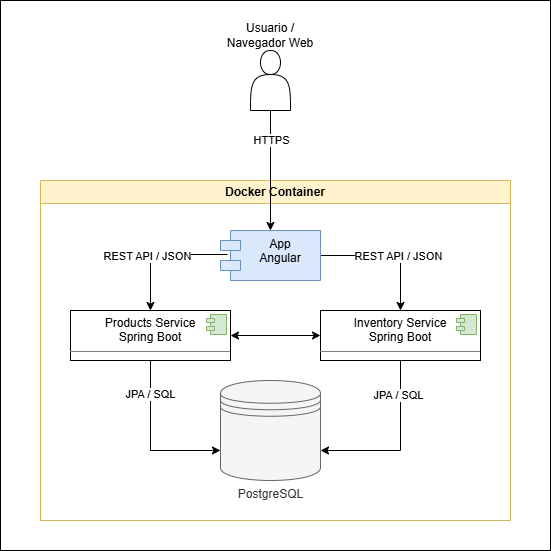

The diagram above was exported from draw.io. Its source (the exported page's mxGraphModel, read from the mxfile embedded in the PNG):
<mxGraphModel dx="1028" dy="612" grid="1" gridSize="10" guides="1" tooltips="1" connect="1" arrows="1" fold="1" page="1" pageScale="1" pageWidth="1169" pageHeight="827" math="0" shadow="0">
  <root>
    <mxCell id="0" />
    <mxCell id="1" parent="0" />
    <mxCell id="rup40rq6IR0TbMBA-KFH-26" value="" style="rounded=0;whiteSpace=wrap;html=1;" vertex="1" parent="1">
      <mxGeometry x="260" y="90" width="550" height="550" as="geometry" />
    </mxCell>
    <mxCell id="rup40rq6IR0TbMBA-KFH-1" value="Docker Container" style="swimlane;whiteSpace=wrap;html=1;fillColor=#fff2cc;strokeColor=#d6b656;" vertex="1" parent="1">
      <mxGeometry x="300" y="270" width="470" height="340" as="geometry" />
    </mxCell>
    <mxCell id="rup40rq6IR0TbMBA-KFH-11" style="edgeStyle=orthogonalEdgeStyle;rounded=0;orthogonalLoop=1;jettySize=auto;html=1;entryX=0.5;entryY=0;entryDx=0;entryDy=0;exitX=1;exitY=0.5;exitDx=0;exitDy=0;" edge="1" parent="rup40rq6IR0TbMBA-KFH-1" source="rup40rq6IR0TbMBA-KFH-4" target="rup40rq6IR0TbMBA-KFH-9">
      <mxGeometry relative="1" as="geometry" />
    </mxCell>
    <mxCell id="rup40rq6IR0TbMBA-KFH-14" value="REST API / JSON" style="edgeLabel;html=1;align=center;verticalAlign=middle;resizable=0;points=[];" vertex="1" connectable="0" parent="rup40rq6IR0TbMBA-KFH-11">
      <mxGeometry x="-0.4435" y="3" relative="1" as="geometry">
        <mxPoint x="39" y="3" as="offset" />
      </mxGeometry>
    </mxCell>
    <mxCell id="rup40rq6IR0TbMBA-KFH-12" style="edgeStyle=orthogonalEdgeStyle;rounded=0;orthogonalLoop=1;jettySize=auto;html=1;exitX=0.07;exitY=0.48;exitDx=0;exitDy=0;exitPerimeter=0;entryX=0.5;entryY=0;entryDx=0;entryDy=0;" edge="1" parent="rup40rq6IR0TbMBA-KFH-1" source="rup40rq6IR0TbMBA-KFH-4" target="rup40rq6IR0TbMBA-KFH-7">
      <mxGeometry relative="1" as="geometry">
        <mxPoint x="110" y="110" as="targetPoint" />
        <Array as="points">
          <mxPoint x="110" y="74" />
        </Array>
      </mxGeometry>
    </mxCell>
    <mxCell id="rup40rq6IR0TbMBA-KFH-13" value="REST API / JSON" style="edgeLabel;html=1;align=center;verticalAlign=middle;resizable=0;points=[];" vertex="1" connectable="0" parent="rup40rq6IR0TbMBA-KFH-12">
      <mxGeometry x="-0.0897" y="1" relative="1" as="geometry">
        <mxPoint x="-20" as="offset" />
      </mxGeometry>
    </mxCell>
    <mxCell id="rup40rq6IR0TbMBA-KFH-4" value="App&lt;br&gt;Angular" style="shape=module;align=left;spacingLeft=20;align=center;verticalAlign=top;whiteSpace=wrap;html=1;fillColor=#dae8fc;strokeColor=#6c8ebf;" vertex="1" parent="rup40rq6IR0TbMBA-KFH-1">
      <mxGeometry x="180" y="50" width="100" height="50" as="geometry" />
    </mxCell>
    <mxCell id="rup40rq6IR0TbMBA-KFH-16" style="edgeStyle=orthogonalEdgeStyle;rounded=0;orthogonalLoop=1;jettySize=auto;html=1;entryX=0;entryY=0.5;entryDx=0;entryDy=0;startArrow=classic;startFill=1;" edge="1" parent="rup40rq6IR0TbMBA-KFH-1" source="rup40rq6IR0TbMBA-KFH-7" target="rup40rq6IR0TbMBA-KFH-9">
      <mxGeometry relative="1" as="geometry" />
    </mxCell>
    <mxCell id="rup40rq6IR0TbMBA-KFH-20" style="edgeStyle=orthogonalEdgeStyle;rounded=0;orthogonalLoop=1;jettySize=auto;html=1;entryX=0;entryY=0.7;entryDx=0;entryDy=0;" edge="1" parent="rup40rq6IR0TbMBA-KFH-1" source="rup40rq6IR0TbMBA-KFH-7" target="rup40rq6IR0TbMBA-KFH-18">
      <mxGeometry relative="1" as="geometry" />
    </mxCell>
    <mxCell id="rup40rq6IR0TbMBA-KFH-21" value="JPA / SQL" style="edgeLabel;html=1;align=center;verticalAlign=middle;resizable=0;points=[];" vertex="1" connectable="0" parent="rup40rq6IR0TbMBA-KFH-20">
      <mxGeometry x="-0.5879" y="-1" relative="1" as="geometry">
        <mxPoint as="offset" />
      </mxGeometry>
    </mxCell>
    <mxCell id="rup40rq6IR0TbMBA-KFH-7" value="&lt;p style=&quot;margin:0px;margin-top:6px;text-align:center;&quot;&gt;Products Service&lt;br&gt;Spring Boot&lt;/p&gt;&lt;hr size=&quot;1&quot; style=&quot;border-style:solid;&quot;&gt;&lt;p style=&quot;margin:0px;margin-left:8px;&quot;&gt;&lt;br&gt;&lt;/p&gt;" style="align=left;overflow=fill;html=1;dropTarget=0;whiteSpace=wrap;" vertex="1" parent="rup40rq6IR0TbMBA-KFH-1">
      <mxGeometry x="30" y="130" width="160" height="50" as="geometry" />
    </mxCell>
    <mxCell id="rup40rq6IR0TbMBA-KFH-8" value="" style="shape=component;jettyWidth=8;jettyHeight=4;fillColor=#d5e8d4;strokeColor=#82b366;" vertex="1" parent="rup40rq6IR0TbMBA-KFH-7">
      <mxGeometry x="1" width="20" height="20" relative="1" as="geometry">
        <mxPoint x="-24" y="4" as="offset" />
      </mxGeometry>
    </mxCell>
    <mxCell id="rup40rq6IR0TbMBA-KFH-19" style="edgeStyle=orthogonalEdgeStyle;rounded=0;orthogonalLoop=1;jettySize=auto;html=1;entryX=1;entryY=0.7;entryDx=0;entryDy=0;" edge="1" parent="rup40rq6IR0TbMBA-KFH-1" source="rup40rq6IR0TbMBA-KFH-9" target="rup40rq6IR0TbMBA-KFH-18">
      <mxGeometry relative="1" as="geometry" />
    </mxCell>
    <mxCell id="rup40rq6IR0TbMBA-KFH-22" value="JPA / SQL" style="edgeLabel;html=1;align=center;verticalAlign=middle;resizable=0;points=[];" vertex="1" connectable="0" parent="rup40rq6IR0TbMBA-KFH-19">
      <mxGeometry x="-0.6" y="-3" relative="1" as="geometry">
        <mxPoint as="offset" />
      </mxGeometry>
    </mxCell>
    <mxCell id="rup40rq6IR0TbMBA-KFH-9" value="&lt;p style=&quot;margin:0px;margin-top:6px;text-align:center;&quot;&gt;Inventory Service&lt;br&gt;Spring Boot&lt;b&gt;&lt;/b&gt;&lt;/p&gt;&lt;hr size=&quot;1&quot; style=&quot;border-style:solid;&quot;&gt;&lt;p style=&quot;margin:0px;margin-left:8px;&quot;&gt;&lt;br&gt;&lt;/p&gt;" style="align=left;overflow=fill;html=1;dropTarget=0;whiteSpace=wrap;" vertex="1" parent="rup40rq6IR0TbMBA-KFH-1">
      <mxGeometry x="280" y="130" width="160" height="50" as="geometry" />
    </mxCell>
    <mxCell id="rup40rq6IR0TbMBA-KFH-10" value="" style="shape=component;jettyWidth=8;jettyHeight=4;fillColor=#d5e8d4;strokeColor=#82b366;" vertex="1" parent="rup40rq6IR0TbMBA-KFH-9">
      <mxGeometry x="1" width="20" height="20" relative="1" as="geometry">
        <mxPoint x="-24" y="4" as="offset" />
      </mxGeometry>
    </mxCell>
    <mxCell id="rup40rq6IR0TbMBA-KFH-18" value="PostgreSQL" style="shape=datastore;html=1;labelPosition=center;verticalLabelPosition=bottom;align=center;verticalAlign=top;fillColor=#f5f5f5;fontColor=#333333;strokeColor=#666666;" vertex="1" parent="rup40rq6IR0TbMBA-KFH-1">
      <mxGeometry x="180" y="200" width="100" height="100" as="geometry" />
    </mxCell>
    <mxCell id="rup40rq6IR0TbMBA-KFH-5" style="edgeStyle=orthogonalEdgeStyle;rounded=0;orthogonalLoop=1;jettySize=auto;html=1;" edge="1" parent="1" source="rup40rq6IR0TbMBA-KFH-2" target="rup40rq6IR0TbMBA-KFH-4">
      <mxGeometry relative="1" as="geometry" />
    </mxCell>
    <mxCell id="rup40rq6IR0TbMBA-KFH-15" value="HTTPS" style="edgeLabel;html=1;align=center;verticalAlign=middle;resizable=0;points=[];" vertex="1" connectable="0" parent="rup40rq6IR0TbMBA-KFH-5">
      <mxGeometry x="-0.5088" relative="1" as="geometry">
        <mxPoint as="offset" />
      </mxGeometry>
    </mxCell>
    <mxCell id="rup40rq6IR0TbMBA-KFH-23" value="" style="group" vertex="1" connectable="0" parent="1">
      <mxGeometry x="485" y="110" width="90" height="90" as="geometry" />
    </mxCell>
    <mxCell id="rup40rq6IR0TbMBA-KFH-2" value="" style="shape=actor;whiteSpace=wrap;html=1;" vertex="1" parent="rup40rq6IR0TbMBA-KFH-23">
      <mxGeometry x="25" y="30" width="40" height="60" as="geometry" />
    </mxCell>
    <mxCell id="rup40rq6IR0TbMBA-KFH-3" value="Usuario / Navegador Web" style="text;html=1;whiteSpace=wrap;strokeColor=none;fillColor=none;align=center;verticalAlign=middle;rounded=0;" vertex="1" parent="rup40rq6IR0TbMBA-KFH-23">
      <mxGeometry width="90" height="30" as="geometry" />
    </mxCell>
  </root>
</mxGraphModel>